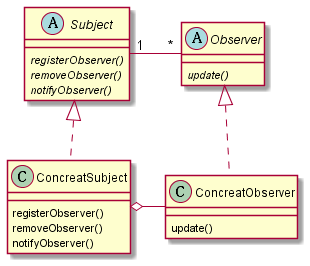

The diagram above was rendered by PlantUML. Its source (embedded in the PNG):
@startuml

'------------------------------------------------------------------------------'
Subject "1" -  "*" Observer

Subject <|.. ConcreatSubject
Observer <|.. ConcreatObserver

ConcreatSubject o- ConcreatObserver

 abstract class Subject {
   {abstract} registerObserver()
   {abstract} removeObserver()
   {abstract} notifyObserver()
 }

abstract class Observer {
  {abstract} update()
}

 class ConcreatSubject {
  registerObserver()
  removeObserver()
  notifyObserver()
}

class ConcreatObserver {
  update()
}
'------------------------------------------------------------------------------'

@enduml